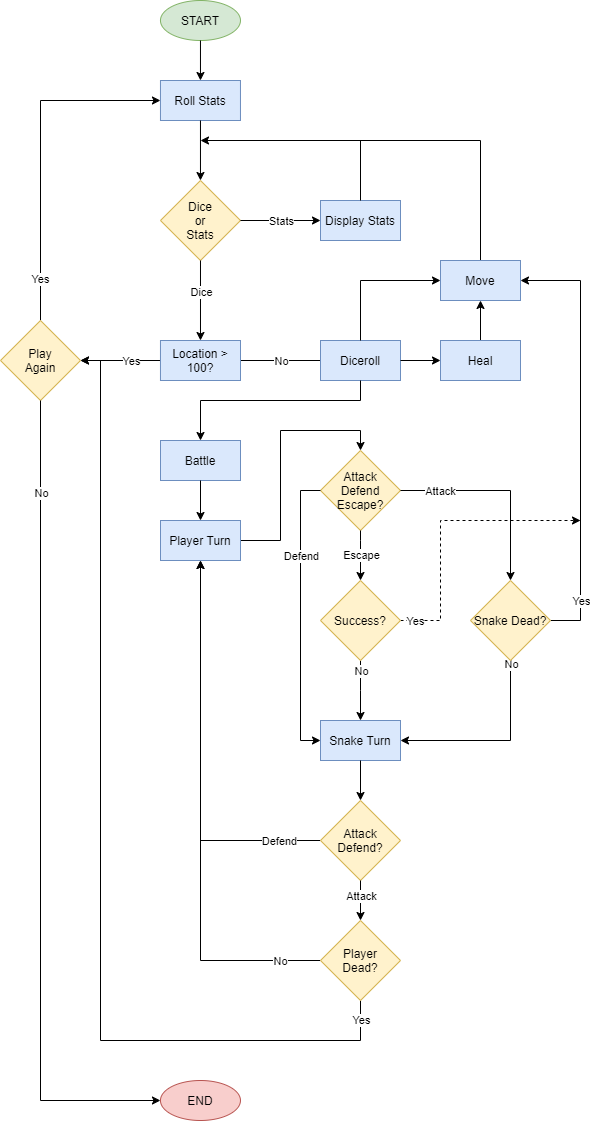

The diagram above was exported from draw.io. Its source (the exported page's mxGraphModel, read from the mxfile embedded in the PNG):
<mxGraphModel dx="1730" dy="913" grid="1" gridSize="10" guides="1" tooltips="1" connect="1" arrows="1" fold="1" page="1" pageScale="1" pageWidth="827" pageHeight="1169" math="0" shadow="0">
  <root>
    <mxCell id="WIyWlLk6GJQsqaUBKTNV-0" />
    <mxCell id="WIyWlLk6GJQsqaUBKTNV-1" parent="WIyWlLk6GJQsqaUBKTNV-0" />
    <mxCell id="o8Gb1cv03AlzW0MS0nTi-175" value="" style="group" vertex="1" connectable="0" parent="WIyWlLk6GJQsqaUBKTNV-1">
      <mxGeometry x="124" y="20" width="580" height="1120" as="geometry" />
    </mxCell>
    <mxCell id="o8Gb1cv03AlzW0MS0nTi-1" value="START" style="ellipse;whiteSpace=wrap;html=1;fillColor=#d5e8d4;strokeColor=#82b366;" vertex="1" parent="o8Gb1cv03AlzW0MS0nTi-175">
      <mxGeometry x="159.97" width="80" height="40" as="geometry" />
    </mxCell>
    <mxCell id="o8Gb1cv03AlzW0MS0nTi-2" value="Roll Stats" style="rounded=0;whiteSpace=wrap;html=1;fillColor=#dae8fc;strokeColor=#6c8ebf;" vertex="1" parent="o8Gb1cv03AlzW0MS0nTi-175">
      <mxGeometry x="159.97" y="80" width="80" height="40" as="geometry" />
    </mxCell>
    <mxCell id="o8Gb1cv03AlzW0MS0nTi-3" value="Dice&lt;br&gt;or&lt;br&gt;Stats" style="rhombus;whiteSpace=wrap;html=1;fillColor=#fff2cc;strokeColor=#d6b656;" vertex="1" parent="o8Gb1cv03AlzW0MS0nTi-175">
      <mxGeometry x="159.97" y="180" width="80" height="80" as="geometry" />
    </mxCell>
    <mxCell id="o8Gb1cv03AlzW0MS0nTi-66" style="edgeStyle=orthogonalEdgeStyle;rounded=0;orthogonalLoop=1;jettySize=auto;html=1;entryX=0.5;entryY=0;entryDx=0;entryDy=0;" edge="1" parent="o8Gb1cv03AlzW0MS0nTi-175" source="o8Gb1cv03AlzW0MS0nTi-2" target="o8Gb1cv03AlzW0MS0nTi-3">
      <mxGeometry relative="1" as="geometry" />
    </mxCell>
    <mxCell id="o8Gb1cv03AlzW0MS0nTi-6" value="" style="endArrow=classic;html=1;exitX=0.5;exitY=1;exitDx=0;exitDy=0;entryX=0.5;entryY=0;entryDx=0;entryDy=0;" edge="1" parent="o8Gb1cv03AlzW0MS0nTi-175" source="o8Gb1cv03AlzW0MS0nTi-1" target="o8Gb1cv03AlzW0MS0nTi-2">
      <mxGeometry width="50" height="50" relative="1" as="geometry">
        <mxPoint x="69.97" y="140" as="sourcePoint" />
        <mxPoint x="119.97" y="90" as="targetPoint" />
      </mxGeometry>
    </mxCell>
    <mxCell id="o8Gb1cv03AlzW0MS0nTi-10" value="Display Stats" style="rounded=0;whiteSpace=wrap;html=1;fillColor=#dae8fc;strokeColor=#6c8ebf;" vertex="1" parent="o8Gb1cv03AlzW0MS0nTi-175">
      <mxGeometry x="320" y="200" width="80" height="40" as="geometry" />
    </mxCell>
    <mxCell id="o8Gb1cv03AlzW0MS0nTi-69" style="edgeStyle=orthogonalEdgeStyle;rounded=0;orthogonalLoop=1;jettySize=auto;html=1;entryX=0;entryY=0.5;entryDx=0;entryDy=0;" edge="1" parent="o8Gb1cv03AlzW0MS0nTi-175" source="o8Gb1cv03AlzW0MS0nTi-3" target="o8Gb1cv03AlzW0MS0nTi-10">
      <mxGeometry relative="1" as="geometry" />
    </mxCell>
    <mxCell id="o8Gb1cv03AlzW0MS0nTi-70" value="Stats" style="edgeLabel;html=1;align=center;verticalAlign=middle;resizable=0;points=[];" vertex="1" connectable="0" parent="o8Gb1cv03AlzW0MS0nTi-69">
      <mxGeometry x="0.2638" y="3" relative="1" as="geometry">
        <mxPoint x="-10.26" y="3" as="offset" />
      </mxGeometry>
    </mxCell>
    <mxCell id="o8Gb1cv03AlzW0MS0nTi-72" style="edgeStyle=orthogonalEdgeStyle;rounded=0;orthogonalLoop=1;jettySize=auto;html=1;entryX=1;entryY=0.5;entryDx=0;entryDy=0;" edge="1" parent="o8Gb1cv03AlzW0MS0nTi-175" target="o8Gb1cv03AlzW0MS0nTi-32">
      <mxGeometry relative="1" as="geometry">
        <mxPoint x="90" y="400" as="targetPoint" />
        <mxPoint x="159.97000000000003" y="360" as="sourcePoint" />
      </mxGeometry>
    </mxCell>
    <mxCell id="o8Gb1cv03AlzW0MS0nTi-74" value="Yes" style="edgeLabel;html=1;align=center;verticalAlign=middle;resizable=0;points=[];" vertex="1" connectable="0" parent="o8Gb1cv03AlzW0MS0nTi-72">
      <mxGeometry x="-0.2498" y="1" relative="1" as="geometry">
        <mxPoint x="0.02999999999999936" y="-1" as="offset" />
      </mxGeometry>
    </mxCell>
    <mxCell id="o8Gb1cv03AlzW0MS0nTi-54" style="edgeStyle=orthogonalEdgeStyle;rounded=0;orthogonalLoop=1;jettySize=auto;html=1;entryX=0;entryY=0.5;entryDx=0;entryDy=0;" edge="1" parent="o8Gb1cv03AlzW0MS0nTi-175" source="o8Gb1cv03AlzW0MS0nTi-32" target="o8Gb1cv03AlzW0MS0nTi-2">
      <mxGeometry relative="1" as="geometry">
        <Array as="points">
          <mxPoint x="40" y="100" />
        </Array>
      </mxGeometry>
    </mxCell>
    <mxCell id="o8Gb1cv03AlzW0MS0nTi-55" value="Yes" style="edgeLabel;html=1;align=center;verticalAlign=middle;resizable=0;points=[];" vertex="1" connectable="0" parent="o8Gb1cv03AlzW0MS0nTi-54">
      <mxGeometry x="-0.7548" y="1" relative="1" as="geometry">
        <mxPoint as="offset" />
      </mxGeometry>
    </mxCell>
    <mxCell id="o8Gb1cv03AlzW0MS0nTi-32" value="Play&lt;br&gt;Again" style="rhombus;whiteSpace=wrap;html=1;fillColor=#fff2cc;strokeColor=#d6b656;" vertex="1" parent="o8Gb1cv03AlzW0MS0nTi-175">
      <mxGeometry y="320" width="80" height="80" as="geometry" />
    </mxCell>
    <mxCell id="o8Gb1cv03AlzW0MS0nTi-57" value="END" style="ellipse;whiteSpace=wrap;html=1;fillColor=#f8cecc;strokeColor=#b85450;" vertex="1" parent="o8Gb1cv03AlzW0MS0nTi-175">
      <mxGeometry x="159.97" y="1080" width="80" height="40" as="geometry" />
    </mxCell>
    <mxCell id="o8Gb1cv03AlzW0MS0nTi-56" style="edgeStyle=orthogonalEdgeStyle;rounded=0;orthogonalLoop=1;jettySize=auto;html=1;exitX=0.5;exitY=1;exitDx=0;exitDy=0;entryX=0;entryY=0.5;entryDx=0;entryDy=0;" edge="1" parent="o8Gb1cv03AlzW0MS0nTi-175" source="o8Gb1cv03AlzW0MS0nTi-32" target="o8Gb1cv03AlzW0MS0nTi-57">
      <mxGeometry relative="1" as="geometry">
        <mxPoint x="40.14285714285711" y="360" as="targetPoint" />
      </mxGeometry>
    </mxCell>
    <mxCell id="o8Gb1cv03AlzW0MS0nTi-58" value="No" style="edgeLabel;html=1;align=center;verticalAlign=middle;resizable=0;points=[];" vertex="1" connectable="0" parent="o8Gb1cv03AlzW0MS0nTi-56">
      <mxGeometry x="-0.7761" relative="1" as="geometry">
        <mxPoint as="offset" />
      </mxGeometry>
    </mxCell>
    <mxCell id="o8Gb1cv03AlzW0MS0nTi-81" value="" style="endArrow=none;html=1;exitX=1;exitY=0.5;exitDx=0;exitDy=0;" edge="1" parent="o8Gb1cv03AlzW0MS0nTi-175" source="o8Gb1cv03AlzW0MS0nTi-82">
      <mxGeometry width="50" height="50" relative="1" as="geometry">
        <mxPoint x="390" y="430" as="sourcePoint" />
        <mxPoint x="360" y="360" as="targetPoint" />
      </mxGeometry>
    </mxCell>
    <mxCell id="o8Gb1cv03AlzW0MS0nTi-83" value="" style="endArrow=none;html=1;exitX=1;exitY=0.5;exitDx=0;exitDy=0;" edge="1" parent="o8Gb1cv03AlzW0MS0nTi-175" target="o8Gb1cv03AlzW0MS0nTi-82">
      <mxGeometry width="50" height="50" relative="1" as="geometry">
        <mxPoint x="239.97000000000003" y="360" as="sourcePoint" />
        <mxPoint x="360" y="360" as="targetPoint" />
      </mxGeometry>
    </mxCell>
    <mxCell id="o8Gb1cv03AlzW0MS0nTi-94" value="No" style="edgeLabel;html=1;align=center;verticalAlign=middle;resizable=0;points=[];" vertex="1" connectable="0" parent="o8Gb1cv03AlzW0MS0nTi-83">
      <mxGeometry x="-0.2388" relative="1" as="geometry">
        <mxPoint x="9.74" as="offset" />
      </mxGeometry>
    </mxCell>
    <mxCell id="o8Gb1cv03AlzW0MS0nTi-82" value="Diceroll" style="rounded=0;whiteSpace=wrap;html=1;fillColor=#dae8fc;strokeColor=#6c8ebf;" vertex="1" parent="o8Gb1cv03AlzW0MS0nTi-175">
      <mxGeometry x="320" y="340" width="80" height="40" as="geometry" />
    </mxCell>
    <mxCell id="o8Gb1cv03AlzW0MS0nTi-108" style="edgeStyle=orthogonalEdgeStyle;rounded=0;orthogonalLoop=1;jettySize=auto;html=1;" edge="1" parent="o8Gb1cv03AlzW0MS0nTi-175" source="o8Gb1cv03AlzW0MS0nTi-88">
      <mxGeometry relative="1" as="geometry">
        <mxPoint x="200" y="140" as="targetPoint" />
        <Array as="points">
          <mxPoint x="480" y="140" />
        </Array>
      </mxGeometry>
    </mxCell>
    <mxCell id="o8Gb1cv03AlzW0MS0nTi-88" value="Move" style="rounded=0;whiteSpace=wrap;html=1;fillColor=#dae8fc;strokeColor=#6c8ebf;" vertex="1" parent="o8Gb1cv03AlzW0MS0nTi-175">
      <mxGeometry x="440" y="260" width="80" height="40" as="geometry" />
    </mxCell>
    <mxCell id="o8Gb1cv03AlzW0MS0nTi-93" style="edgeStyle=orthogonalEdgeStyle;rounded=0;orthogonalLoop=1;jettySize=auto;html=1;entryX=0;entryY=0.5;entryDx=0;entryDy=0;" edge="1" parent="o8Gb1cv03AlzW0MS0nTi-175" source="o8Gb1cv03AlzW0MS0nTi-82" target="o8Gb1cv03AlzW0MS0nTi-88">
      <mxGeometry relative="1" as="geometry">
        <mxPoint x="360" y="260" as="targetPoint" />
        <Array as="points">
          <mxPoint x="360" y="280" />
        </Array>
      </mxGeometry>
    </mxCell>
    <mxCell id="o8Gb1cv03AlzW0MS0nTi-91" style="edgeStyle=orthogonalEdgeStyle;rounded=0;orthogonalLoop=1;jettySize=auto;html=1;entryX=0.5;entryY=1;entryDx=0;entryDy=0;" edge="1" parent="o8Gb1cv03AlzW0MS0nTi-175" source="o8Gb1cv03AlzW0MS0nTi-89" target="o8Gb1cv03AlzW0MS0nTi-88">
      <mxGeometry relative="1" as="geometry" />
    </mxCell>
    <mxCell id="o8Gb1cv03AlzW0MS0nTi-89" value="Heal" style="rounded=0;whiteSpace=wrap;html=1;fillColor=#dae8fc;strokeColor=#6c8ebf;" vertex="1" parent="o8Gb1cv03AlzW0MS0nTi-175">
      <mxGeometry x="440" y="340" width="80" height="40" as="geometry" />
    </mxCell>
    <mxCell id="o8Gb1cv03AlzW0MS0nTi-90" style="edgeStyle=orthogonalEdgeStyle;rounded=0;orthogonalLoop=1;jettySize=auto;html=1;entryX=0;entryY=0.5;entryDx=0;entryDy=0;" edge="1" parent="o8Gb1cv03AlzW0MS0nTi-175" source="o8Gb1cv03AlzW0MS0nTi-82" target="o8Gb1cv03AlzW0MS0nTi-89">
      <mxGeometry relative="1" as="geometry" />
    </mxCell>
    <mxCell id="o8Gb1cv03AlzW0MS0nTi-95" value="Battle" style="rounded=0;whiteSpace=wrap;html=1;fillColor=#dae8fc;strokeColor=#6c8ebf;" vertex="1" parent="o8Gb1cv03AlzW0MS0nTi-175">
      <mxGeometry x="160" y="440" width="80" height="40" as="geometry" />
    </mxCell>
    <mxCell id="o8Gb1cv03AlzW0MS0nTi-96" style="edgeStyle=orthogonalEdgeStyle;rounded=0;orthogonalLoop=1;jettySize=auto;html=1;entryX=0.5;entryY=0;entryDx=0;entryDy=0;" edge="1" parent="o8Gb1cv03AlzW0MS0nTi-175" source="o8Gb1cv03AlzW0MS0nTi-82" target="o8Gb1cv03AlzW0MS0nTi-95">
      <mxGeometry relative="1" as="geometry">
        <Array as="points">
          <mxPoint x="360" y="400" />
          <mxPoint x="200" y="400" />
        </Array>
      </mxGeometry>
    </mxCell>
    <mxCell id="o8Gb1cv03AlzW0MS0nTi-106" value="Location &amp;gt; 100?" style="rounded=0;whiteSpace=wrap;html=1;fillColor=#dae8fc;strokeColor=#6c8ebf;" vertex="1" parent="o8Gb1cv03AlzW0MS0nTi-175">
      <mxGeometry x="159.97" y="340" width="80.03" height="40" as="geometry" />
    </mxCell>
    <mxCell id="o8Gb1cv03AlzW0MS0nTi-71" style="edgeStyle=orthogonalEdgeStyle;rounded=0;orthogonalLoop=1;jettySize=auto;html=1;entryX=0.5;entryY=0;entryDx=0;entryDy=0;" edge="1" parent="o8Gb1cv03AlzW0MS0nTi-175" source="o8Gb1cv03AlzW0MS0nTi-3" target="o8Gb1cv03AlzW0MS0nTi-106">
      <mxGeometry relative="1" as="geometry">
        <mxPoint x="199.97000000000003" y="320" as="targetPoint" />
      </mxGeometry>
    </mxCell>
    <mxCell id="o8Gb1cv03AlzW0MS0nTi-76" value="Dice" style="edgeLabel;html=1;align=center;verticalAlign=middle;resizable=0;points=[];" vertex="1" connectable="0" parent="o8Gb1cv03AlzW0MS0nTi-71">
      <mxGeometry x="-0.3079" relative="1" as="geometry">
        <mxPoint y="2.8599999999999994" as="offset" />
      </mxGeometry>
    </mxCell>
    <mxCell id="o8Gb1cv03AlzW0MS0nTi-111" value="" style="endArrow=none;html=1;" edge="1" parent="o8Gb1cv03AlzW0MS0nTi-175">
      <mxGeometry width="50" height="50" relative="1" as="geometry">
        <mxPoint x="360" y="200" as="sourcePoint" />
        <mxPoint x="360" y="140" as="targetPoint" />
      </mxGeometry>
    </mxCell>
    <mxCell id="o8Gb1cv03AlzW0MS0nTi-112" value="Attack&lt;br&gt;Defend&lt;br&gt;Escape?" style="rhombus;whiteSpace=wrap;html=1;fillColor=#fff2cc;strokeColor=#d6b656;" vertex="1" parent="o8Gb1cv03AlzW0MS0nTi-175">
      <mxGeometry x="320" y="450" width="80" height="80" as="geometry" />
    </mxCell>
    <mxCell id="o8Gb1cv03AlzW0MS0nTi-115" value="Snake Turn" style="rounded=0;whiteSpace=wrap;html=1;fillColor=#dae8fc;strokeColor=#6c8ebf;" vertex="1" parent="o8Gb1cv03AlzW0MS0nTi-175">
      <mxGeometry x="320" y="720" width="80" height="40" as="geometry" />
    </mxCell>
    <mxCell id="o8Gb1cv03AlzW0MS0nTi-159" style="edgeStyle=orthogonalEdgeStyle;rounded=0;orthogonalLoop=1;jettySize=auto;html=1;entryX=0;entryY=0.5;entryDx=0;entryDy=0;" edge="1" parent="o8Gb1cv03AlzW0MS0nTi-175" source="o8Gb1cv03AlzW0MS0nTi-112" target="o8Gb1cv03AlzW0MS0nTi-115">
      <mxGeometry relative="1" as="geometry">
        <Array as="points">
          <mxPoint x="300" y="490" />
          <mxPoint x="300" y="740" />
        </Array>
      </mxGeometry>
    </mxCell>
    <mxCell id="o8Gb1cv03AlzW0MS0nTi-160" value="Defend" style="edgeLabel;html=1;align=center;verticalAlign=middle;resizable=0;points=[];" vertex="1" connectable="0" parent="o8Gb1cv03AlzW0MS0nTi-159">
      <mxGeometry x="-0.4578" relative="1" as="geometry">
        <mxPoint y="6.67" as="offset" />
      </mxGeometry>
    </mxCell>
    <mxCell id="o8Gb1cv03AlzW0MS0nTi-163" value="" style="edgeStyle=orthogonalEdgeStyle;rounded=0;orthogonalLoop=1;jettySize=auto;html=1;" edge="1" parent="o8Gb1cv03AlzW0MS0nTi-175" source="o8Gb1cv03AlzW0MS0nTi-116" target="o8Gb1cv03AlzW0MS0nTi-115">
      <mxGeometry relative="1" as="geometry">
        <Array as="points">
          <mxPoint x="360" y="690" />
          <mxPoint x="360" y="690" />
        </Array>
      </mxGeometry>
    </mxCell>
    <mxCell id="o8Gb1cv03AlzW0MS0nTi-164" value="No" style="edgeLabel;html=1;align=center;verticalAlign=middle;resizable=0;points=[];" vertex="1" connectable="0" parent="o8Gb1cv03AlzW0MS0nTi-163">
      <mxGeometry x="0.6" y="-21" relative="1" as="geometry">
        <mxPoint x="21" y="-38.1" as="offset" />
      </mxGeometry>
    </mxCell>
    <mxCell id="o8Gb1cv03AlzW0MS0nTi-173" style="edgeStyle=orthogonalEdgeStyle;rounded=0;orthogonalLoop=1;jettySize=auto;html=1;dashed=1;" edge="1" parent="o8Gb1cv03AlzW0MS0nTi-175" source="o8Gb1cv03AlzW0MS0nTi-116">
      <mxGeometry relative="1" as="geometry">
        <mxPoint x="580" y="520" as="targetPoint" />
        <Array as="points">
          <mxPoint x="440" y="620" />
          <mxPoint x="440" y="520" />
          <mxPoint x="580" y="520" />
        </Array>
      </mxGeometry>
    </mxCell>
    <mxCell id="o8Gb1cv03AlzW0MS0nTi-174" value="Yes" style="edgeLabel;html=1;align=center;verticalAlign=middle;resizable=0;points=[];" vertex="1" connectable="0" parent="o8Gb1cv03AlzW0MS0nTi-173">
      <mxGeometry x="-0.8175" relative="1" as="geometry">
        <mxPoint x="-10.83" y="-0.03" as="offset" />
      </mxGeometry>
    </mxCell>
    <mxCell id="o8Gb1cv03AlzW0MS0nTi-116" value="Success?" style="rhombus;whiteSpace=wrap;html=1;fillColor=#fff2cc;strokeColor=#d6b656;" vertex="1" parent="o8Gb1cv03AlzW0MS0nTi-175">
      <mxGeometry x="320" y="580" width="80" height="80" as="geometry" />
    </mxCell>
    <mxCell id="o8Gb1cv03AlzW0MS0nTi-117" style="edgeStyle=orthogonalEdgeStyle;rounded=0;orthogonalLoop=1;jettySize=auto;html=1;exitX=0.5;exitY=1;exitDx=0;exitDy=0;" edge="1" parent="o8Gb1cv03AlzW0MS0nTi-175" source="o8Gb1cv03AlzW0MS0nTi-112" target="o8Gb1cv03AlzW0MS0nTi-116">
      <mxGeometry relative="1" as="geometry">
        <Array as="points">
          <mxPoint x="360" y="540" />
          <mxPoint x="360" y="540" />
        </Array>
      </mxGeometry>
    </mxCell>
    <mxCell id="o8Gb1cv03AlzW0MS0nTi-124" value="Escape" style="edgeLabel;html=1;align=center;verticalAlign=middle;resizable=0;points=[];" vertex="1" connectable="0" parent="o8Gb1cv03AlzW0MS0nTi-117">
      <mxGeometry x="0.6405" y="1" relative="1" as="geometry">
        <mxPoint x="-1" y="-17.860000000000003" as="offset" />
      </mxGeometry>
    </mxCell>
    <mxCell id="o8Gb1cv03AlzW0MS0nTi-122" style="edgeStyle=orthogonalEdgeStyle;rounded=0;orthogonalLoop=1;jettySize=auto;html=1;entryX=0.5;entryY=0;entryDx=0;entryDy=0;exitX=1;exitY=0.5;exitDx=0;exitDy=0;" edge="1" parent="o8Gb1cv03AlzW0MS0nTi-175" source="o8Gb1cv03AlzW0MS0nTi-121" target="o8Gb1cv03AlzW0MS0nTi-112">
      <mxGeometry relative="1" as="geometry" />
    </mxCell>
    <mxCell id="o8Gb1cv03AlzW0MS0nTi-121" value="Player Turn" style="rounded=0;whiteSpace=wrap;html=1;fillColor=#dae8fc;strokeColor=#6c8ebf;" vertex="1" parent="o8Gb1cv03AlzW0MS0nTi-175">
      <mxGeometry x="160" y="520" width="80" height="40" as="geometry" />
    </mxCell>
    <mxCell id="o8Gb1cv03AlzW0MS0nTi-149" style="edgeStyle=orthogonalEdgeStyle;rounded=0;orthogonalLoop=1;jettySize=auto;html=1;entryX=0.5;entryY=0;entryDx=0;entryDy=0;" edge="1" parent="o8Gb1cv03AlzW0MS0nTi-175" source="o8Gb1cv03AlzW0MS0nTi-95" target="o8Gb1cv03AlzW0MS0nTi-121">
      <mxGeometry relative="1" as="geometry" />
    </mxCell>
    <mxCell id="o8Gb1cv03AlzW0MS0nTi-157" style="edgeStyle=orthogonalEdgeStyle;rounded=0;orthogonalLoop=1;jettySize=auto;html=1;" edge="1" parent="o8Gb1cv03AlzW0MS0nTi-175" source="o8Gb1cv03AlzW0MS0nTi-138">
      <mxGeometry relative="1" as="geometry">
        <mxPoint x="200" y="560" as="targetPoint" />
      </mxGeometry>
    </mxCell>
    <mxCell id="o8Gb1cv03AlzW0MS0nTi-158" value="Defend" style="edgeLabel;html=1;align=center;verticalAlign=middle;resizable=0;points=[];" vertex="1" connectable="0" parent="o8Gb1cv03AlzW0MS0nTi-157">
      <mxGeometry x="-0.8702" y="2" relative="1" as="geometry">
        <mxPoint x="-15.24" y="-2" as="offset" />
      </mxGeometry>
    </mxCell>
    <mxCell id="o8Gb1cv03AlzW0MS0nTi-138" value="Attack&lt;br&gt;Defend?" style="rhombus;whiteSpace=wrap;html=1;fillColor=#fff2cc;strokeColor=#d6b656;" vertex="1" parent="o8Gb1cv03AlzW0MS0nTi-175">
      <mxGeometry x="320" y="800" width="80" height="80" as="geometry" />
    </mxCell>
    <mxCell id="o8Gb1cv03AlzW0MS0nTi-139" style="edgeStyle=orthogonalEdgeStyle;rounded=0;orthogonalLoop=1;jettySize=auto;html=1;entryX=0.5;entryY=0;entryDx=0;entryDy=0;" edge="1" parent="o8Gb1cv03AlzW0MS0nTi-175" source="o8Gb1cv03AlzW0MS0nTi-115" target="o8Gb1cv03AlzW0MS0nTi-138">
      <mxGeometry relative="1" as="geometry" />
    </mxCell>
    <mxCell id="o8Gb1cv03AlzW0MS0nTi-153" style="edgeStyle=orthogonalEdgeStyle;rounded=0;orthogonalLoop=1;jettySize=auto;html=1;entryX=0.501;entryY=1.082;entryDx=0;entryDy=0;entryPerimeter=0;" edge="1" parent="o8Gb1cv03AlzW0MS0nTi-175" source="o8Gb1cv03AlzW0MS0nTi-143" target="o8Gb1cv03AlzW0MS0nTi-121">
      <mxGeometry relative="1" as="geometry" />
    </mxCell>
    <mxCell id="o8Gb1cv03AlzW0MS0nTi-154" value="No" style="edgeLabel;html=1;align=center;verticalAlign=middle;resizable=0;points=[];" vertex="1" connectable="0" parent="o8Gb1cv03AlzW0MS0nTi-153">
      <mxGeometry x="-0.9119" y="-1" relative="1" as="geometry">
        <mxPoint x="-17.14" y="1" as="offset" />
      </mxGeometry>
    </mxCell>
    <mxCell id="o8Gb1cv03AlzW0MS0nTi-155" style="edgeStyle=orthogonalEdgeStyle;rounded=0;orthogonalLoop=1;jettySize=auto;html=1;entryX=1;entryY=0.5;entryDx=0;entryDy=0;" edge="1" parent="o8Gb1cv03AlzW0MS0nTi-175" source="o8Gb1cv03AlzW0MS0nTi-143" target="o8Gb1cv03AlzW0MS0nTi-32">
      <mxGeometry relative="1" as="geometry">
        <Array as="points">
          <mxPoint x="360" y="1040" />
          <mxPoint x="100" y="1040" />
          <mxPoint x="100" y="360" />
        </Array>
      </mxGeometry>
    </mxCell>
    <mxCell id="o8Gb1cv03AlzW0MS0nTi-156" value="Yes" style="edgeLabel;html=1;align=center;verticalAlign=middle;resizable=0;points=[];" vertex="1" connectable="0" parent="o8Gb1cv03AlzW0MS0nTi-155">
      <mxGeometry x="-0.9755" relative="1" as="geometry">
        <mxPoint y="7.62" as="offset" />
      </mxGeometry>
    </mxCell>
    <mxCell id="o8Gb1cv03AlzW0MS0nTi-143" value="Player&lt;br&gt;Dead?" style="rhombus;whiteSpace=wrap;html=1;fillColor=#fff2cc;strokeColor=#d6b656;" vertex="1" parent="o8Gb1cv03AlzW0MS0nTi-175">
      <mxGeometry x="320" y="920" width="80" height="80" as="geometry" />
    </mxCell>
    <mxCell id="o8Gb1cv03AlzW0MS0nTi-144" style="edgeStyle=orthogonalEdgeStyle;rounded=0;orthogonalLoop=1;jettySize=auto;html=1;entryX=0.5;entryY=0;entryDx=0;entryDy=0;" edge="1" parent="o8Gb1cv03AlzW0MS0nTi-175" source="o8Gb1cv03AlzW0MS0nTi-138" target="o8Gb1cv03AlzW0MS0nTi-143">
      <mxGeometry relative="1" as="geometry" />
    </mxCell>
    <mxCell id="o8Gb1cv03AlzW0MS0nTi-152" value="Attack" style="edgeLabel;html=1;align=center;verticalAlign=middle;resizable=0;points=[];" vertex="1" connectable="0" parent="o8Gb1cv03AlzW0MS0nTi-144">
      <mxGeometry x="-0.2492" relative="1" as="geometry">
        <mxPoint as="offset" />
      </mxGeometry>
    </mxCell>
    <mxCell id="o8Gb1cv03AlzW0MS0nTi-165" style="edgeStyle=orthogonalEdgeStyle;rounded=0;orthogonalLoop=1;jettySize=auto;html=1;exitX=0.5;exitY=1;exitDx=0;exitDy=0;entryX=1;entryY=0.5;entryDx=0;entryDy=0;" edge="1" parent="o8Gb1cv03AlzW0MS0nTi-175" source="o8Gb1cv03AlzW0MS0nTi-128" target="o8Gb1cv03AlzW0MS0nTi-115">
      <mxGeometry relative="1" as="geometry">
        <mxPoint x="401" y="745" as="targetPoint" />
        <Array as="points">
          <mxPoint x="510" y="740" />
        </Array>
      </mxGeometry>
    </mxCell>
    <mxCell id="o8Gb1cv03AlzW0MS0nTi-166" value="No" style="edgeLabel;html=1;align=center;verticalAlign=middle;resizable=0;points=[];" vertex="1" connectable="0" parent="o8Gb1cv03AlzW0MS0nTi-165">
      <mxGeometry x="-0.7635" y="-1" relative="1" as="geometry">
        <mxPoint x="0.95" y="-19" as="offset" />
      </mxGeometry>
    </mxCell>
    <mxCell id="o8Gb1cv03AlzW0MS0nTi-171" style="edgeStyle=orthogonalEdgeStyle;rounded=0;orthogonalLoop=1;jettySize=auto;html=1;entryX=1;entryY=0.5;entryDx=0;entryDy=0;" edge="1" parent="o8Gb1cv03AlzW0MS0nTi-175" source="o8Gb1cv03AlzW0MS0nTi-128" target="o8Gb1cv03AlzW0MS0nTi-88">
      <mxGeometry relative="1" as="geometry">
        <mxPoint x="523" y="282" as="targetPoint" />
        <Array as="points">
          <mxPoint x="580" y="620" />
          <mxPoint x="580" y="280" />
        </Array>
      </mxGeometry>
    </mxCell>
    <mxCell id="o8Gb1cv03AlzW0MS0nTi-172" value="Yes" style="edgeLabel;html=1;align=center;verticalAlign=middle;resizable=0;points=[];" vertex="1" connectable="0" parent="o8Gb1cv03AlzW0MS0nTi-171">
      <mxGeometry x="-0.6095" relative="1" as="geometry">
        <mxPoint y="33.81" as="offset" />
      </mxGeometry>
    </mxCell>
    <mxCell id="o8Gb1cv03AlzW0MS0nTi-128" value="Snake Dead?" style="rhombus;whiteSpace=wrap;html=1;fillColor=#fff2cc;strokeColor=#d6b656;" vertex="1" parent="o8Gb1cv03AlzW0MS0nTi-175">
      <mxGeometry x="470" y="580" width="80" height="80" as="geometry" />
    </mxCell>
    <mxCell id="o8Gb1cv03AlzW0MS0nTi-167" style="edgeStyle=orthogonalEdgeStyle;rounded=0;orthogonalLoop=1;jettySize=auto;html=1;entryX=0.5;entryY=0;entryDx=0;entryDy=0;" edge="1" parent="o8Gb1cv03AlzW0MS0nTi-175" source="o8Gb1cv03AlzW0MS0nTi-112" target="o8Gb1cv03AlzW0MS0nTi-128">
      <mxGeometry relative="1" as="geometry" />
    </mxCell>
    <mxCell id="o8Gb1cv03AlzW0MS0nTi-168" value="Attack" style="edgeLabel;html=1;align=center;verticalAlign=middle;resizable=0;points=[];" vertex="1" connectable="0" parent="o8Gb1cv03AlzW0MS0nTi-167">
      <mxGeometry x="-0.0611" y="-30" relative="1" as="geometry">
        <mxPoint x="-53.81" y="-30" as="offset" />
      </mxGeometry>
    </mxCell>
  </root>
</mxGraphModel>